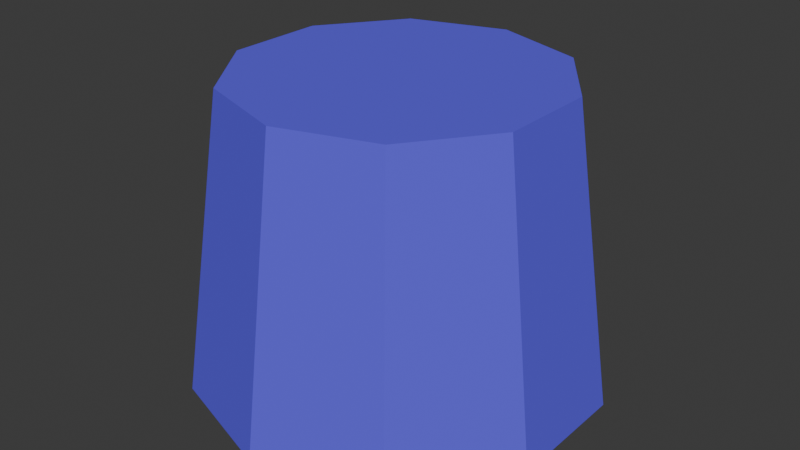 # Source: body.blend  (saved by Blender 4.2.66; exported with 4.5.12 LTS)
import bpy
from mathutils import Matrix  # noqa: F401  (used for matrix-valued properties, if any)

bpy.ops.wm.read_factory_settings(use_empty=True)
scene = bpy.context.scene
scene.name = 'Scene'

# ---- collections
col_collection = bpy.data.collections.new('Collection'); scene.collection.children.link(col_collection)

# ---- materials (node trees are filled in below, after node groups)
mat_material = bpy.data.materials.new('Material')
mat_material.alpha_threshold = 0.0
mat_material.roughness = 0.5
mat_material.line_color = (0.0, 0.0, 0.0, 1.0)

# ---- material node trees
mat_material.use_nodes = True; mat_material.node_tree.nodes.clear()
_N = mat_material.node_tree.nodes; _L = mat_material.node_tree.links
n0 = _N.new('ShaderNodeOutputMaterial'); n0.name = 'Material Output'; n0.location = (300, 300)
n1 = _N.new('ShaderNodeBsdfDiffuse'); n1.name = 'Diffuse BSDF'; n1.location = (77, 304)
n1.inputs[0].default_value = (0.1215, 0.09815, 0.8, 1.0)
_L.new(n1.outputs[0], n0.inputs[0])
n0.is_active_output = True

# ---- world
world_world = bpy.data.worlds.new('World'); scene.world = world_world
world_world.use_nodes = True; world_world.node_tree.nodes.clear()
_N = world_world.node_tree.nodes; _L = world_world.node_tree.links
n0 = _N.new('ShaderNodeOutputWorld'); n0.name = 'World Output'; n0.location = (300, 300)
n1 = _N.new('ShaderNodeBackground'); n1.name = 'Background'; n1.location = (10, 300)
n1.inputs[0].default_value = (0.05088, 0.05088, 0.05088, 1.0)
_L.new(n1.outputs[0], n0.inputs[0])
n0.is_active_output = True
world_world.color = (0.05088, 0.05088, 0.05088)
world_world.sun_shadow_jitter_overblur = 0.0

# ---- meshes
me_cylinder = bpy.data.meshes.new('Cylinder')
me_cylinder.from_pydata([(-3.56e-10, 0.8214, -0.6038), (-2.087e-09, 0.6498, 0.5988), (0.4828, 0.6645, -0.6038), (0.3819, 0.5257, 0.5988), (0.7812, 0.2538, -0.6038), (0.618, 0.2008, 0.5988), (0.7812, -0.2538, -0.6038), (0.618, -0.2008, 0.5988), (0.4828, -0.6645, -0.6038), (0.3819, -0.5257, 0.5988), (-3.56e-10, -0.8214, -0.6038), (-2.087e-09, -0.6498, 0.5988), (-0.4828, -0.6645, -0.6038), (-0.3819, -0.5257, 0.5988), (-0.7812, -0.2538, -0.6038), (-0.618, -0.2008, 0.5988), (-0.7812, 0.2538, -0.6038), (-0.618, 0.2008, 0.5988), (-0.4828, 0.6645, -0.6038), (-0.3819, 0.5257, 0.5988)], [], [(0, 1, 3, 2), (2, 3, 5, 4), (4, 5, 7, 6), (6, 7, 9, 8), (8, 9, 11, 10), (10, 11, 13, 12), (12, 13, 15, 14), (14, 15, 17, 16), (3, 1, 19, 17, 15, 13, 11, 9, 7, 5), (16, 17, 19, 18), (18, 19, 1, 0), (0, 2, 4, 6, 8, 10, 12, 14, 16, 18)])
_uv = me_cylinder.uv_layers.new(name='UVMap')
_uv.uv.foreach_set('vector', [1.0, 0.5, 1.0, 1.0, 0.9, 1.0, 0.9, 0.5, 0.9, 0.5, 0.9, 1.0, 0.8, 1.0, 0.8, 0.5, 0.8, 0.5, 0.8, 1.0, 0.7, 1.0, 0.7, 0.5, 0.7, 0.5, 0.7, 1.0, 0.6, 1.0, 0.6, 0.5, 0.6, 0.5, 0.6, 1.0, 0.5, 1.0, 0.5, 0.5, 0.5, 0.5, 0.5, 1.0, 0.4, 1.0, 0.4, 0.5, 0.4, 0.5, 0.4, 1.0, 0.3, 1.0, 0.3, 0.5, 0.3, 0.5, 0.3, 1.0, 0.2, 1.0, 0.2, 0.5, 0.3911, 0.4442, 0.25, 0.49, 0.1089, 0.4442, 0.02175, 0.3242, 0.02175, 0.1758, 0.1089, 0.05584, 0.25, 0.01, 0.3911, 0.05584, 0.4783, 0.1758, 0.4783, 0.3242, 0.2, 0.5, 0.2, 1.0, 0.1, 1.0, 0.1, 0.5, 0.1, 0.5, 0.1, 1.0, -7.451e-08, 1.0, -7.451e-08, 0.5, 0.75, 0.49, 0.8911, 0.4442, 0.9783, 0.3242, 0.9783, 0.1758, 0.8911, 0.05584, 0.75, 0.01, 0.6089, 0.05584, 0.5217, 0.1758, 0.5217, 0.3242, 0.6089, 0.4442])
me_cylinder.materials.append(mat_material)
me_cylinder.update()

# ---- objects
ob_cylinder = bpy.data.objects.new('Cylinder', me_cylinder)

# ---- transforms, parenting, visibility, modifiers, constraints
ob_cylinder.location = (0.0, 0.0, 0.0)
ob_cylinder.scale = (0.648, 0.648, 0.648)

# ---- collection membership
col_collection.objects.link(ob_cylinder)

# ---- scene / render settings (as saved in the file)
scene.frame_start = 1; scene.frame_end = 250; scene.frame_set(1)
scene.render.engine = 'BLENDER_EEVEE_NEXT'
bpy.context.view_layer.update()

# ---- added for rendering (the .blend has no active camera and no usable light): camera, sun
cam_auto = bpy.data.cameras.new('AutoCamera')
cam_auto.lens = 50.0
cam_auto.sensor_width = 36.0
cam_auto.clip_end = 1000.0
ob_auto_camera = bpy.data.objects.new('AutoCamera', cam_auto)
scene.collection.objects.link(ob_auto_camera)
ob_auto_camera.location = (1.53863, -1.84636, 1.22928)
ob_auto_camera.rotation_euler = (1.09748, -7.21219e-08, 0.694738)
scene.camera = ob_auto_camera
light_auto_sun = bpy.data.lights.new('AutoSun', 'SUN')
light_auto_sun.energy = 3.0
light_auto_sun.angle = 0.0523599
ob_auto_sun = bpy.data.objects.new('AutoSun', light_auto_sun)
scene.collection.objects.link(ob_auto_sun)
ob_auto_sun.rotation_euler = (0.872665, 0.174533, 0.523599)
bpy.context.view_layer.update()
